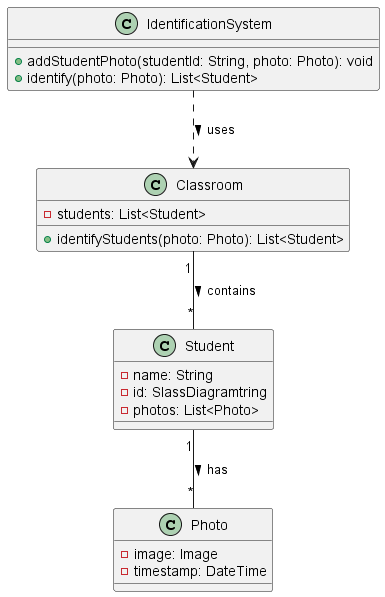

The diagram above was rendered by PlantUML. Its source (embedded in the PNG):
@startuml 6ClassDiagram
skinparam packageStyle rectangle

class Student {
    -name: String
    -id: SlassDiagramtring
    -photos: List<Photo>
}

class Photo {
    -image: Image
    -timestamp: DateTime
}

class Classroom {
    -students: List<Student>
    +identifyStudents(photo: Photo): List<Student>
}

class IdentificationSystem {
    +addStudentPhoto(studentId: String, photo: Photo): void
    +identify(photo: Photo): List<Student>
}

Student "1" -- "*" Photo : has >
Classroom "1" -- "*" Student : contains >
IdentificationSystem ..> Classroom : uses >

@enduml